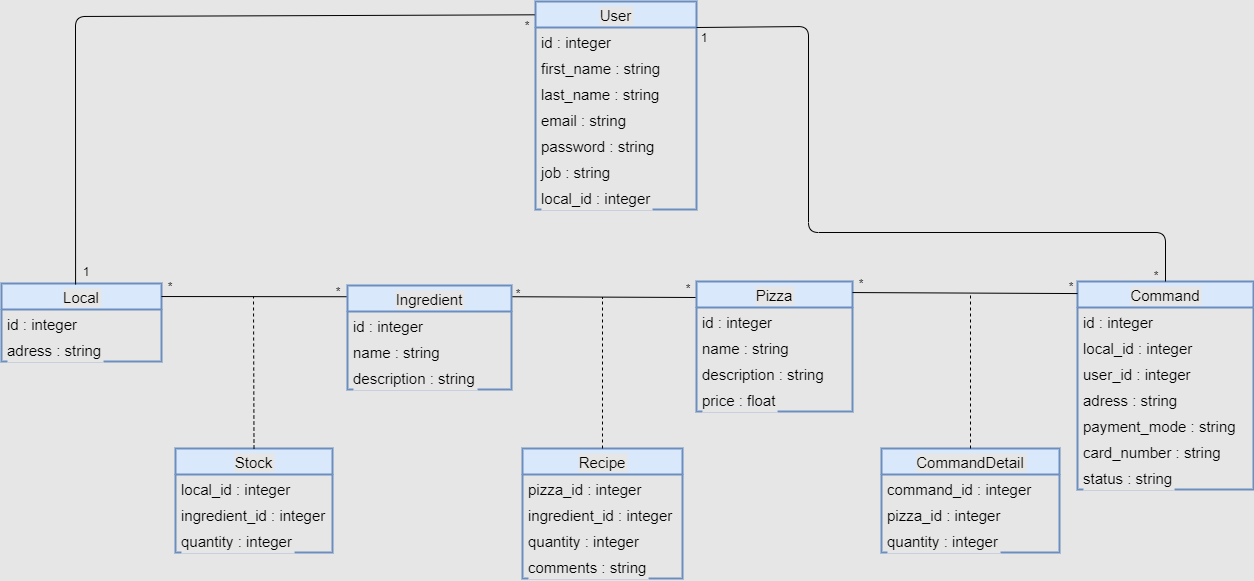

The diagram above was exported from draw.io. Its source (the exported page's mxGraphModel, read from the mxfile embedded in the PNG):
<mxGraphModel dx="1668" dy="882" grid="0" gridSize="10" guides="1" tooltips="1" connect="1" arrows="1" fold="1" page="0" pageScale="1" pageWidth="827" pageHeight="1169" background="#E6E6E6" math="0" shadow="0">
  <root>
    <mxCell id="0" />
    <mxCell id="1" parent="0" />
    <mxCell id="XBZMxvXdMGc-Fdu1Q8fs-44" value="Command" style="swimlane;fontStyle=0;childLayout=stackLayout;horizontal=1;startSize=26;fillColor=#dae8fc;horizontalStack=0;resizeParent=1;resizeParentMax=0;resizeLast=0;collapsible=1;marginBottom=0;strokeWidth=2;labelBackgroundColor=#E6E6E6;fontSize=15;strokeColor=#6c8ebf;" parent="1" vertex="1">
      <mxGeometry x="426" y="204" width="176" height="208" as="geometry" />
    </mxCell>
    <mxCell id="XBZMxvXdMGc-Fdu1Q8fs-45" value="id : integer" style="text;strokeColor=none;fillColor=none;align=left;verticalAlign=top;spacingLeft=4;spacingRight=4;overflow=hidden;rotatable=0;points=[[0,0.5],[1,0.5]];portConstraint=eastwest;labelBackgroundColor=#E6E6E6;fontSize=15;" parent="XBZMxvXdMGc-Fdu1Q8fs-44" vertex="1">
      <mxGeometry y="26" width="176" height="26" as="geometry" />
    </mxCell>
    <mxCell id="XBZMxvXdMGc-Fdu1Q8fs-60" value="local_id : integer" style="text;strokeColor=none;fillColor=none;align=left;verticalAlign=top;spacingLeft=4;spacingRight=4;overflow=hidden;rotatable=0;points=[[0,0.5],[1,0.5]];portConstraint=eastwest;labelBackgroundColor=#E6E6E6;fontSize=15;" parent="XBZMxvXdMGc-Fdu1Q8fs-44" vertex="1">
      <mxGeometry y="52" width="176" height="26" as="geometry" />
    </mxCell>
    <mxCell id="XBZMxvXdMGc-Fdu1Q8fs-46" value="user_id : integer" style="text;strokeColor=none;fillColor=none;align=left;verticalAlign=top;spacingLeft=4;spacingRight=4;overflow=hidden;rotatable=0;points=[[0,0.5],[1,0.5]];portConstraint=eastwest;labelBackgroundColor=#E6E6E6;fontSize=15;" parent="XBZMxvXdMGc-Fdu1Q8fs-44" vertex="1">
      <mxGeometry y="78" width="176" height="26" as="geometry" />
    </mxCell>
    <mxCell id="XBZMxvXdMGc-Fdu1Q8fs-47" value="adress : string" style="text;strokeColor=none;fillColor=none;align=left;verticalAlign=top;spacingLeft=4;spacingRight=4;overflow=hidden;rotatable=0;points=[[0,0.5],[1,0.5]];portConstraint=eastwest;labelBackgroundColor=#E6E6E6;fontSize=15;" parent="XBZMxvXdMGc-Fdu1Q8fs-44" vertex="1">
      <mxGeometry y="104" width="176" height="26" as="geometry" />
    </mxCell>
    <mxCell id="uT5FfT5zYdUIfJX76Puj-5" value="payment_mode : string" style="text;strokeColor=none;fillColor=none;align=left;verticalAlign=top;spacingLeft=4;spacingRight=4;overflow=hidden;rotatable=0;points=[[0,0.5],[1,0.5]];portConstraint=eastwest;labelBackgroundColor=#E6E6E6;fontSize=15;" parent="XBZMxvXdMGc-Fdu1Q8fs-44" vertex="1">
      <mxGeometry y="130" width="176" height="26" as="geometry" />
    </mxCell>
    <mxCell id="XBZMxvXdMGc-Fdu1Q8fs-62" value="card_number : string" style="text;strokeColor=none;fillColor=none;align=left;verticalAlign=top;spacingLeft=4;spacingRight=4;overflow=hidden;rotatable=0;points=[[0,0.5],[1,0.5]];portConstraint=eastwest;labelBackgroundColor=#E6E6E6;fontSize=15;" parent="XBZMxvXdMGc-Fdu1Q8fs-44" vertex="1">
      <mxGeometry y="156" width="176" height="26" as="geometry" />
    </mxCell>
    <mxCell id="XBZMxvXdMGc-Fdu1Q8fs-63" value="status : string" style="text;strokeColor=none;fillColor=none;align=left;verticalAlign=top;spacingLeft=4;spacingRight=4;overflow=hidden;rotatable=0;points=[[0,0.5],[1,0.5]];portConstraint=eastwest;labelBackgroundColor=#E6E6E6;fontSize=15;" parent="XBZMxvXdMGc-Fdu1Q8fs-44" vertex="1">
      <mxGeometry y="182" width="176" height="26" as="geometry" />
    </mxCell>
    <mxCell id="XBZMxvXdMGc-Fdu1Q8fs-55" value="CommandDetail" style="swimlane;fontStyle=0;childLayout=stackLayout;horizontal=1;startSize=26;fillColor=#dae8fc;horizontalStack=0;resizeParent=1;resizeParentMax=0;resizeLast=0;collapsible=1;marginBottom=0;labelBackgroundColor=#E6E6E6;strokeWidth=2;fontSize=15;strokeColor=#6c8ebf;" parent="1" vertex="1">
      <mxGeometry x="230" y="371" width="178" height="104" as="geometry" />
    </mxCell>
    <mxCell id="XBZMxvXdMGc-Fdu1Q8fs-56" value="command_id : integer" style="text;strokeColor=none;fillColor=none;align=left;verticalAlign=top;spacingLeft=4;spacingRight=4;overflow=hidden;rotatable=0;points=[[0,0.5],[1,0.5]];portConstraint=eastwest;labelBackgroundColor=#E6E6E6;fontSize=15;" parent="XBZMxvXdMGc-Fdu1Q8fs-55" vertex="1">
      <mxGeometry y="26" width="178" height="26" as="geometry" />
    </mxCell>
    <mxCell id="XBZMxvXdMGc-Fdu1Q8fs-57" value="pizza_id : integer" style="text;strokeColor=none;fillColor=none;align=left;verticalAlign=top;spacingLeft=4;spacingRight=4;overflow=hidden;rotatable=0;points=[[0,0.5],[1,0.5]];portConstraint=eastwest;labelBackgroundColor=#E6E6E6;fontSize=15;" parent="XBZMxvXdMGc-Fdu1Q8fs-55" vertex="1">
      <mxGeometry y="52" width="178" height="26" as="geometry" />
    </mxCell>
    <mxCell id="XBZMxvXdMGc-Fdu1Q8fs-64" value="quantity : integer" style="text;strokeColor=none;fillColor=none;align=left;verticalAlign=top;spacingLeft=4;spacingRight=4;overflow=hidden;rotatable=0;points=[[0,0.5],[1,0.5]];portConstraint=eastwest;labelBackgroundColor=#E6E6E6;fontSize=15;" parent="XBZMxvXdMGc-Fdu1Q8fs-55" vertex="1">
      <mxGeometry y="78" width="178" height="26" as="geometry" />
    </mxCell>
    <mxCell id="XBZMxvXdMGc-Fdu1Q8fs-32" value="Recipe" style="swimlane;fontStyle=0;childLayout=stackLayout;horizontal=1;startSize=26;fillColor=#dae8fc;horizontalStack=0;resizeParent=1;resizeParentMax=0;resizeLast=0;collapsible=1;marginBottom=0;labelBackgroundColor=#E6E6E6;strokeWidth=2;fontSize=15;strokeColor=#6c8ebf;" parent="1" vertex="1">
      <mxGeometry x="-129" y="371" width="160" height="130" as="geometry" />
    </mxCell>
    <mxCell id="XBZMxvXdMGc-Fdu1Q8fs-33" value="pizza_id : integer" style="text;strokeColor=none;fillColor=none;align=left;verticalAlign=top;spacingLeft=4;spacingRight=4;overflow=hidden;rotatable=0;points=[[0,0.5],[1,0.5]];portConstraint=eastwest;labelBackgroundColor=#E6E6E6;fontSize=15;" parent="XBZMxvXdMGc-Fdu1Q8fs-32" vertex="1">
      <mxGeometry y="26" width="160" height="26" as="geometry" />
    </mxCell>
    <mxCell id="XBZMxvXdMGc-Fdu1Q8fs-34" value="ingredient_id : integer" style="text;strokeColor=none;fillColor=none;align=left;verticalAlign=top;spacingLeft=4;spacingRight=4;overflow=hidden;rotatable=0;points=[[0,0.5],[1,0.5]];portConstraint=eastwest;labelBackgroundColor=#E6E6E6;fontSize=15;" parent="XBZMxvXdMGc-Fdu1Q8fs-32" vertex="1">
      <mxGeometry y="52" width="160" height="26" as="geometry" />
    </mxCell>
    <mxCell id="XBZMxvXdMGc-Fdu1Q8fs-35" value="quantity : integer" style="text;strokeColor=none;fillColor=none;align=left;verticalAlign=top;spacingLeft=4;spacingRight=4;overflow=hidden;rotatable=0;points=[[0,0.5],[1,0.5]];portConstraint=eastwest;labelBackgroundColor=#E6E6E6;fontSize=15;" parent="XBZMxvXdMGc-Fdu1Q8fs-32" vertex="1">
      <mxGeometry y="78" width="160" height="26" as="geometry" />
    </mxCell>
    <mxCell id="XBZMxvXdMGc-Fdu1Q8fs-53" value="comments : string" style="text;strokeColor=none;fillColor=none;align=left;verticalAlign=top;spacingLeft=4;spacingRight=4;overflow=hidden;rotatable=0;points=[[0,0.5],[1,0.5]];portConstraint=eastwest;labelBackgroundColor=#E6E6E6;fontSize=15;" parent="XBZMxvXdMGc-Fdu1Q8fs-32" vertex="1">
      <mxGeometry y="104" width="160" height="26" as="geometry" />
    </mxCell>
    <mxCell id="XBZMxvXdMGc-Fdu1Q8fs-28" value="Pizza" style="swimlane;fontStyle=0;childLayout=stackLayout;horizontal=1;startSize=26;fillColor=#dae8fc;horizontalStack=0;resizeParent=1;resizeParentMax=0;resizeLast=0;collapsible=1;marginBottom=0;labelBackgroundColor=#E6E6E6;strokeWidth=2;fontSize=15;strokeColor=#6c8ebf;" parent="1" vertex="1">
      <mxGeometry x="45" y="204" width="156" height="130" as="geometry">
        <mxRectangle x="45" y="60" width="64" height="26" as="alternateBounds" />
      </mxGeometry>
    </mxCell>
    <mxCell id="XBZMxvXdMGc-Fdu1Q8fs-29" value="id : integer" style="text;strokeColor=none;fillColor=none;align=left;verticalAlign=top;spacingLeft=4;spacingRight=4;overflow=hidden;rotatable=0;points=[[0,0.5],[1,0.5]];portConstraint=eastwest;labelBackgroundColor=#E6E6E6;fontSize=15;" parent="XBZMxvXdMGc-Fdu1Q8fs-28" vertex="1">
      <mxGeometry y="26" width="156" height="26" as="geometry" />
    </mxCell>
    <mxCell id="XBZMxvXdMGc-Fdu1Q8fs-30" value="name : string" style="text;strokeColor=none;fillColor=none;align=left;verticalAlign=top;spacingLeft=4;spacingRight=4;overflow=hidden;rotatable=0;points=[[0,0.5],[1,0.5]];portConstraint=eastwest;labelBackgroundColor=#E6E6E6;fontSize=15;" parent="XBZMxvXdMGc-Fdu1Q8fs-28" vertex="1">
      <mxGeometry y="52" width="156" height="26" as="geometry" />
    </mxCell>
    <mxCell id="XBZMxvXdMGc-Fdu1Q8fs-31" value="description : string" style="text;strokeColor=none;fillColor=none;align=left;verticalAlign=top;spacingLeft=4;spacingRight=4;overflow=hidden;rotatable=0;points=[[0,0.5],[1,0.5]];portConstraint=eastwest;labelBackgroundColor=#E6E6E6;fontSize=15;" parent="XBZMxvXdMGc-Fdu1Q8fs-28" vertex="1">
      <mxGeometry y="78" width="156" height="26" as="geometry" />
    </mxCell>
    <mxCell id="XBZMxvXdMGc-Fdu1Q8fs-59" value="price : float" style="text;strokeColor=none;fillColor=none;align=left;verticalAlign=top;spacingLeft=4;spacingRight=4;overflow=hidden;rotatable=0;points=[[0,0.5],[1,0.5]];portConstraint=eastwest;labelBackgroundColor=#E6E6E6;fontSize=15;" parent="XBZMxvXdMGc-Fdu1Q8fs-28" vertex="1">
      <mxGeometry y="104" width="156" height="26" as="geometry" />
    </mxCell>
    <mxCell id="XBZMxvXdMGc-Fdu1Q8fs-36" value="Stock" style="swimlane;fontStyle=0;childLayout=stackLayout;horizontal=1;startSize=26;fillColor=#dae8fc;horizontalStack=0;resizeParent=1;resizeParentMax=0;resizeLast=0;collapsible=1;marginBottom=0;labelBackgroundColor=#E6E6E6;strokeWidth=2;fontSize=15;strokeColor=#6c8ebf;" parent="1" vertex="1">
      <mxGeometry x="-476" y="371" width="157" height="104" as="geometry" />
    </mxCell>
    <mxCell id="XBZMxvXdMGc-Fdu1Q8fs-37" value="local_id : integer" style="text;strokeColor=none;fillColor=none;align=left;verticalAlign=top;spacingLeft=4;spacingRight=4;overflow=hidden;rotatable=0;points=[[0,0.5],[1,0.5]];portConstraint=eastwest;labelBackgroundColor=#E6E6E6;fontSize=15;" parent="XBZMxvXdMGc-Fdu1Q8fs-36" vertex="1">
      <mxGeometry y="26" width="157" height="26" as="geometry" />
    </mxCell>
    <mxCell id="XBZMxvXdMGc-Fdu1Q8fs-38" value="ingredient_id : integer" style="text;strokeColor=none;fillColor=none;align=left;verticalAlign=top;spacingLeft=4;spacingRight=4;overflow=hidden;rotatable=0;points=[[0,0.5],[1,0.5]];portConstraint=eastwest;labelBackgroundColor=#E6E6E6;fontSize=15;" parent="XBZMxvXdMGc-Fdu1Q8fs-36" vertex="1">
      <mxGeometry y="52" width="157" height="26" as="geometry" />
    </mxCell>
    <mxCell id="XBZMxvXdMGc-Fdu1Q8fs-39" value="quantity : integer" style="text;strokeColor=none;fillColor=none;align=left;verticalAlign=top;spacingLeft=4;spacingRight=4;overflow=hidden;rotatable=0;points=[[0,0.5],[1,0.5]];portConstraint=eastwest;labelBackgroundColor=#E6E6E6;fontSize=15;" parent="XBZMxvXdMGc-Fdu1Q8fs-36" vertex="1">
      <mxGeometry y="78" width="157" height="26" as="geometry" />
    </mxCell>
    <mxCell id="XBZMxvXdMGc-Fdu1Q8fs-24" value="Local" style="swimlane;fontStyle=0;childLayout=stackLayout;horizontal=1;startSize=26;fillColor=#dae8fc;horizontalStack=0;resizeParent=1;resizeParentMax=0;resizeLast=0;collapsible=1;marginBottom=0;labelBackgroundColor=#E6E6E6;strokeWidth=2;fontSize=15;strokeColor=#6c8ebf;" parent="1" vertex="1">
      <mxGeometry x="-650" y="206" width="160" height="78" as="geometry" />
    </mxCell>
    <mxCell id="XBZMxvXdMGc-Fdu1Q8fs-25" value="id : integer" style="text;strokeColor=none;fillColor=none;align=left;verticalAlign=top;spacingLeft=4;spacingRight=4;overflow=hidden;rotatable=0;points=[[0,0.5],[1,0.5]];portConstraint=eastwest;labelBackgroundColor=#E6E6E6;fontSize=15;" parent="XBZMxvXdMGc-Fdu1Q8fs-24" vertex="1">
      <mxGeometry y="26" width="160" height="26" as="geometry" />
    </mxCell>
    <mxCell id="XBZMxvXdMGc-Fdu1Q8fs-26" value="adress : string" style="text;strokeColor=none;fillColor=none;align=left;verticalAlign=top;spacingLeft=4;spacingRight=4;overflow=hidden;rotatable=0;points=[[0,0.5],[1,0.5]];portConstraint=eastwest;labelBackgroundColor=#E6E6E6;fontSize=15;" parent="XBZMxvXdMGc-Fdu1Q8fs-24" vertex="1">
      <mxGeometry y="52" width="160" height="26" as="geometry" />
    </mxCell>
    <mxCell id="53wLGVUx6n78zCB5A7AL-1" value="" style="endArrow=none;html=1;exitX=1;exitY=0.085;exitDx=0;exitDy=0;exitPerimeter=0;entryX=0;entryY=0.058;entryDx=0;entryDy=0;entryPerimeter=0;" parent="1" source="XBZMxvXdMGc-Fdu1Q8fs-28" target="XBZMxvXdMGc-Fdu1Q8fs-44" edge="1">
      <mxGeometry width="50" height="50" relative="1" as="geometry">
        <mxPoint x="403" y="284" as="sourcePoint" />
        <mxPoint x="453" y="234" as="targetPoint" />
      </mxGeometry>
    </mxCell>
    <mxCell id="53wLGVUx6n78zCB5A7AL-2" value="" style="endArrow=none;dashed=1;html=1;exitX=0.5;exitY=0;exitDx=0;exitDy=0;" parent="1" source="XBZMxvXdMGc-Fdu1Q8fs-55" edge="1">
      <mxGeometry width="50" height="50" relative="1" as="geometry">
        <mxPoint x="403" y="323" as="sourcePoint" />
        <mxPoint x="319" y="215" as="targetPoint" />
      </mxGeometry>
    </mxCell>
    <mxCell id="53wLGVUx6n78zCB5A7AL-3" value="" style="endArrow=none;html=1;exitX=0.994;exitY=0.108;exitDx=0;exitDy=0;exitPerimeter=0;entryX=-0.006;entryY=0.123;entryDx=0;entryDy=0;entryPerimeter=0;" parent="1" source="XBZMxvXdMGc-Fdu1Q8fs-40" target="XBZMxvXdMGc-Fdu1Q8fs-28" edge="1">
      <mxGeometry width="50" height="50" relative="1" as="geometry">
        <mxPoint x="-75" y="253" as="sourcePoint" />
        <mxPoint x="-25" y="203" as="targetPoint" />
      </mxGeometry>
    </mxCell>
    <mxCell id="53wLGVUx6n78zCB5A7AL-4" value="" style="endArrow=none;dashed=1;html=1;exitX=0.5;exitY=0;exitDx=0;exitDy=0;" parent="1" source="XBZMxvXdMGc-Fdu1Q8fs-32" edge="1">
      <mxGeometry width="50" height="50" relative="1" as="geometry">
        <mxPoint x="-74" y="318" as="sourcePoint" />
        <mxPoint x="-49" y="220" as="targetPoint" />
      </mxGeometry>
    </mxCell>
    <mxCell id="53wLGVUx6n78zCB5A7AL-5" value="" style="endArrow=none;html=1;entryX=0;entryY=0.108;entryDx=0;entryDy=0;entryPerimeter=0;exitX=1;exitY=0.167;exitDx=0;exitDy=0;exitPerimeter=0;" parent="1" source="XBZMxvXdMGc-Fdu1Q8fs-24" target="XBZMxvXdMGc-Fdu1Q8fs-40" edge="1">
      <mxGeometry width="50" height="50" relative="1" as="geometry">
        <mxPoint x="-423" y="239" as="sourcePoint" />
        <mxPoint x="-373" y="189" as="targetPoint" />
      </mxGeometry>
    </mxCell>
    <mxCell id="53wLGVUx6n78zCB5A7AL-6" value="" style="endArrow=none;dashed=1;html=1;exitX=0.5;exitY=0;exitDx=0;exitDy=0;" parent="1" source="XBZMxvXdMGc-Fdu1Q8fs-36" edge="1">
      <mxGeometry width="50" height="50" relative="1" as="geometry">
        <mxPoint x="-423" y="311" as="sourcePoint" />
        <mxPoint x="-398" y="219" as="targetPoint" />
      </mxGeometry>
    </mxCell>
    <mxCell id="XBZMxvXdMGc-Fdu1Q8fs-11" value="User" style="swimlane;fontStyle=0;childLayout=stackLayout;horizontal=1;startSize=26;fillColor=#dae8fc;horizontalStack=0;resizeParent=1;resizeParentMax=0;resizeLast=0;collapsible=1;marginBottom=0;labelBackgroundColor=#E6E6E6;strokeWidth=2;fontSize=15;strokeColor=#6c8ebf;" parent="1" vertex="1">
      <mxGeometry x="-116" y="-76" width="161" height="208" as="geometry" />
    </mxCell>
    <mxCell id="XBZMxvXdMGc-Fdu1Q8fs-12" value="id : integer" style="text;strokeColor=none;fillColor=none;align=left;verticalAlign=top;spacingLeft=4;spacingRight=4;overflow=hidden;rotatable=0;points=[[0,0.5],[1,0.5]];portConstraint=eastwest;labelBackgroundColor=#E6E6E6;fontSize=15;" parent="XBZMxvXdMGc-Fdu1Q8fs-11" vertex="1">
      <mxGeometry y="26" width="161" height="26" as="geometry" />
    </mxCell>
    <mxCell id="XBZMxvXdMGc-Fdu1Q8fs-13" value="first_name : string" style="text;strokeColor=none;fillColor=none;align=left;verticalAlign=top;spacingLeft=4;spacingRight=4;overflow=hidden;rotatable=0;points=[[0,0.5],[1,0.5]];portConstraint=eastwest;labelBackgroundColor=#E6E6E6;fontSize=15;" parent="XBZMxvXdMGc-Fdu1Q8fs-11" vertex="1">
      <mxGeometry y="52" width="161" height="26" as="geometry" />
    </mxCell>
    <mxCell id="XBZMxvXdMGc-Fdu1Q8fs-14" value="last_name : string" style="text;strokeColor=none;fillColor=none;align=left;verticalAlign=top;spacingLeft=4;spacingRight=4;overflow=hidden;rotatable=0;points=[[0,0.5],[1,0.5]];portConstraint=eastwest;labelBackgroundColor=#E6E6E6;fontSize=15;" parent="XBZMxvXdMGc-Fdu1Q8fs-11" vertex="1">
      <mxGeometry y="78" width="161" height="26" as="geometry" />
    </mxCell>
    <mxCell id="XBZMxvXdMGc-Fdu1Q8fs-15" value="email : string" style="text;strokeColor=none;fillColor=none;align=left;verticalAlign=top;spacingLeft=4;spacingRight=4;overflow=hidden;rotatable=0;points=[[0,0.5],[1,0.5]];portConstraint=eastwest;labelBackgroundColor=#E6E6E6;fontSize=15;" parent="XBZMxvXdMGc-Fdu1Q8fs-11" vertex="1">
      <mxGeometry y="104" width="161" height="26" as="geometry" />
    </mxCell>
    <mxCell id="XBZMxvXdMGc-Fdu1Q8fs-16" value="password : string" style="text;strokeColor=none;fillColor=none;align=left;verticalAlign=top;spacingLeft=4;spacingRight=4;overflow=hidden;rotatable=0;points=[[0,0.5],[1,0.5]];portConstraint=eastwest;labelBackgroundColor=#E6E6E6;fontSize=15;" parent="XBZMxvXdMGc-Fdu1Q8fs-11" vertex="1">
      <mxGeometry y="130" width="161" height="26" as="geometry" />
    </mxCell>
    <mxCell id="XBZMxvXdMGc-Fdu1Q8fs-17" value="job : string" style="text;strokeColor=none;fillColor=none;align=left;verticalAlign=top;spacingLeft=4;spacingRight=4;overflow=hidden;rotatable=0;points=[[0,0.5],[1,0.5]];portConstraint=eastwest;labelBackgroundColor=#E6E6E6;fontSize=15;" parent="XBZMxvXdMGc-Fdu1Q8fs-11" vertex="1">
      <mxGeometry y="156" width="161" height="26" as="geometry" />
    </mxCell>
    <mxCell id="XBZMxvXdMGc-Fdu1Q8fs-19" value="local_id : integer" style="text;strokeColor=none;fillColor=none;align=left;verticalAlign=top;spacingLeft=4;spacingRight=4;overflow=hidden;rotatable=0;points=[[0,0.5],[1,0.5]];portConstraint=eastwest;labelBackgroundColor=#E6E6E6;fontSize=15;" parent="XBZMxvXdMGc-Fdu1Q8fs-11" vertex="1">
      <mxGeometry y="182" width="161" height="26" as="geometry" />
    </mxCell>
    <mxCell id="53wLGVUx6n78zCB5A7AL-7" value="" style="endArrow=none;html=1;exitX=0.463;exitY=0.013;exitDx=0;exitDy=0;exitPerimeter=0;entryX=-0.006;entryY=0.064;entryDx=0;entryDy=0;entryPerimeter=0;" parent="1" source="XBZMxvXdMGc-Fdu1Q8fs-24" target="XBZMxvXdMGc-Fdu1Q8fs-11" edge="1">
      <mxGeometry width="50" height="50" relative="1" as="geometry">
        <mxPoint x="-471" y="85" as="sourcePoint" />
        <mxPoint x="-421" y="35" as="targetPoint" />
        <Array as="points">
          <mxPoint x="-576" y="-61" />
        </Array>
      </mxGeometry>
    </mxCell>
    <mxCell id="53wLGVUx6n78zCB5A7AL-9" value="" style="endArrow=none;html=1;exitX=1;exitY=0;exitDx=0;exitDy=0;exitPerimeter=0;entryX=0.5;entryY=0;entryDx=0;entryDy=0;" parent="1" source="XBZMxvXdMGc-Fdu1Q8fs-12" target="XBZMxvXdMGc-Fdu1Q8fs-44" edge="1">
      <mxGeometry width="50" height="50" relative="1" as="geometry">
        <mxPoint x="138" y="113" as="sourcePoint" />
        <mxPoint x="188" y="63" as="targetPoint" />
        <Array as="points">
          <mxPoint x="157" y="-51" />
          <mxPoint x="157" y="155" />
          <mxPoint x="514" y="155" />
        </Array>
      </mxGeometry>
    </mxCell>
    <mxCell id="53wLGVUx6n78zCB5A7AL-11" value="*" style="text;html=1;strokeColor=none;fillColor=none;align=center;verticalAlign=middle;whiteSpace=wrap;rounded=0;" parent="1" vertex="1">
      <mxGeometry x="400" y="199" width="40" height="20" as="geometry" />
    </mxCell>
    <mxCell id="53wLGVUx6n78zCB5A7AL-12" value="*" style="text;html=1;strokeColor=none;fillColor=none;align=center;verticalAlign=middle;whiteSpace=wrap;rounded=0;" parent="1" vertex="1">
      <mxGeometry x="190" y="196" width="40" height="20" as="geometry" />
    </mxCell>
    <mxCell id="53wLGVUx6n78zCB5A7AL-17" value="1" style="text;html=1;strokeColor=none;fillColor=none;align=center;verticalAlign=middle;whiteSpace=wrap;rounded=0;" parent="1" vertex="1">
      <mxGeometry x="33" y="-50" width="40" height="20" as="geometry" />
    </mxCell>
    <mxCell id="53wLGVUx6n78zCB5A7AL-18" value="*" style="text;html=1;strokeColor=none;fillColor=none;align=center;verticalAlign=middle;whiteSpace=wrap;rounded=0;" parent="1" vertex="1">
      <mxGeometry x="485" y="188" width="40" height="20" as="geometry" />
    </mxCell>
    <mxCell id="53wLGVUx6n78zCB5A7AL-19" value="*" style="text;html=1;strokeColor=none;fillColor=none;align=center;verticalAlign=middle;whiteSpace=wrap;rounded=0;" parent="1" vertex="1">
      <mxGeometry x="-153" y="206" width="40" height="20" as="geometry" />
    </mxCell>
    <mxCell id="53wLGVUx6n78zCB5A7AL-20" value="*" style="text;html=1;strokeColor=none;fillColor=none;align=center;verticalAlign=middle;whiteSpace=wrap;rounded=0;" parent="1" vertex="1">
      <mxGeometry x="17" y="201" width="40" height="20" as="geometry" />
    </mxCell>
    <mxCell id="53wLGVUx6n78zCB5A7AL-21" value="*" style="text;html=1;strokeColor=none;fillColor=none;align=center;verticalAlign=middle;whiteSpace=wrap;rounded=0;" parent="1" vertex="1">
      <mxGeometry x="-501" y="199" width="40" height="20" as="geometry" />
    </mxCell>
    <mxCell id="53wLGVUx6n78zCB5A7AL-22" value="*" style="text;html=1;strokeColor=none;fillColor=none;align=center;verticalAlign=middle;whiteSpace=wrap;rounded=0;" parent="1" vertex="1">
      <mxGeometry x="-333" y="204" width="40" height="20" as="geometry" />
    </mxCell>
    <mxCell id="53wLGVUx6n78zCB5A7AL-23" value="1" style="text;html=1;strokeColor=none;fillColor=none;align=center;verticalAlign=middle;whiteSpace=wrap;rounded=0;" parent="1" vertex="1">
      <mxGeometry x="-585" y="184" width="40" height="20" as="geometry" />
    </mxCell>
    <mxCell id="53wLGVUx6n78zCB5A7AL-24" value="*" style="text;html=1;strokeColor=none;fillColor=none;align=center;verticalAlign=middle;whiteSpace=wrap;rounded=0;" parent="1" vertex="1">
      <mxGeometry x="-144" y="-62" width="40" height="20" as="geometry" />
    </mxCell>
    <mxCell id="XBZMxvXdMGc-Fdu1Q8fs-40" value="Ingredient" style="swimlane;fontStyle=0;childLayout=stackLayout;horizontal=1;startSize=26;fillColor=#dae8fc;horizontalStack=0;resizeParent=1;resizeParentMax=0;resizeLast=0;collapsible=1;marginBottom=0;labelBackgroundColor=#E6E6E6;strokeWidth=2;fontSize=15;strokeColor=#6c8ebf;" parent="1" vertex="1">
      <mxGeometry x="-304" y="208" width="164" height="104" as="geometry" />
    </mxCell>
    <mxCell id="XBZMxvXdMGc-Fdu1Q8fs-41" value="id : integer" style="text;strokeColor=none;fillColor=none;align=left;verticalAlign=top;spacingLeft=4;spacingRight=4;overflow=hidden;rotatable=0;points=[[0,0.5],[1,0.5]];portConstraint=eastwest;labelBackgroundColor=#E6E6E6;fontSize=15;" parent="XBZMxvXdMGc-Fdu1Q8fs-40" vertex="1">
      <mxGeometry y="26" width="164" height="26" as="geometry" />
    </mxCell>
    <mxCell id="XBZMxvXdMGc-Fdu1Q8fs-42" value="name : string" style="text;strokeColor=none;fillColor=none;align=left;verticalAlign=top;spacingLeft=4;spacingRight=4;overflow=hidden;rotatable=0;points=[[0,0.5],[1,0.5]];portConstraint=eastwest;labelBackgroundColor=#E6E6E6;fontSize=15;" parent="XBZMxvXdMGc-Fdu1Q8fs-40" vertex="1">
      <mxGeometry y="52" width="164" height="26" as="geometry" />
    </mxCell>
    <mxCell id="XBZMxvXdMGc-Fdu1Q8fs-43" value="description : string" style="text;strokeColor=none;fillColor=none;align=left;verticalAlign=top;spacingLeft=4;spacingRight=4;overflow=hidden;rotatable=0;points=[[0,0.5],[1,0.5]];portConstraint=eastwest;labelBackgroundColor=#E6E6E6;fontSize=15;" parent="XBZMxvXdMGc-Fdu1Q8fs-40" vertex="1">
      <mxGeometry y="78" width="164" height="26" as="geometry" />
    </mxCell>
  </root>
</mxGraphModel>